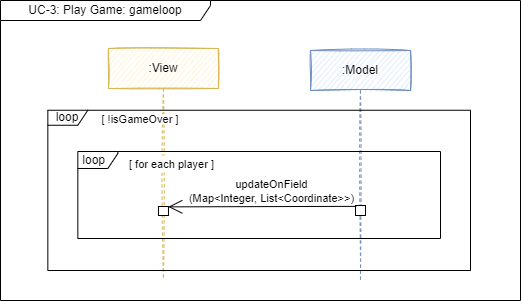

The diagram above was exported from draw.io. Its source (the exported page's mxGraphModel, read from the mxfile embedded in the PNG):
<mxGraphModel dx="4274" dy="2053" grid="1" gridSize="10" guides="1" tooltips="1" connect="1" arrows="1" fold="1" page="1" pageScale="1" pageWidth="827" pageHeight="1169" math="0" shadow="0">
  <root>
    <mxCell id="0" />
    <mxCell id="1" parent="0" />
    <mxCell id="2" value=":Model" style="shape=umlLifeline;perimeter=lifelinePerimeter;whiteSpace=wrap;html=1;container=1;collapsible=0;recursiveResize=0;outlineConnect=0;fillColor=#dae8fc;strokeColor=#6c8ebf;sketch=1;" vertex="1" parent="1">
      <mxGeometry x="-1430" y="-760" width="100" height="230" as="geometry" />
    </mxCell>
    <mxCell id="3" value="" style="html=1;points=[];perimeter=orthogonalPerimeter;fontSize=12;sketch=0;" vertex="1" parent="2">
      <mxGeometry x="45" y="155" width="10" height="10" as="geometry" />
    </mxCell>
    <mxCell id="4" value=":View" style="shape=umlLifeline;perimeter=lifelinePerimeter;whiteSpace=wrap;html=1;container=1;collapsible=0;recursiveResize=0;outlineConnect=0;fillColor=#fff2cc;strokeColor=#d6b656;sketch=1;" vertex="1" parent="1">
      <mxGeometry x="-1632.04" y="-762" width="110" height="232" as="geometry" />
    </mxCell>
    <mxCell id="5" value="[ !isGameOver&amp;nbsp;]" style="text;html=1;strokeColor=none;fillColor=default;align=center;verticalAlign=middle;whiteSpace=wrap;rounded=0;fontSize=11;" vertex="1" parent="1">
      <mxGeometry x="-1642.66" y="-696.25" width="86" height="10.25" as="geometry" />
    </mxCell>
    <mxCell id="6" value="[ for each player ]" style="text;html=1;strokeColor=none;fillColor=default;align=left;verticalAlign=middle;whiteSpace=wrap;rounded=0;sketch=0;fontSize=11;" vertex="1" parent="1">
      <mxGeometry x="-1613.0400000000002" y="-655" width="199" height="17" as="geometry" />
    </mxCell>
    <mxCell id="7" value="" style="html=1;points=[];perimeter=orthogonalPerimeter;fontSize=12;sketch=0;" vertex="1" parent="1">
      <mxGeometry x="-1582.0400000000002" y="-604" width="10" height="9" as="geometry" />
    </mxCell>
    <mxCell id="8" value="&lt;span style=&quot;color: rgba(0, 0, 0, 0); font-family: monospace; font-size: 0px; text-align: start; background-color: rgb(248, 249, 250);&quot;&gt;%3CmxGraphModel%3E%3Croot%3E%3CmxCell%20id%3D%220%22%2F%3E%3CmxCell%20id%3D%221%22%20parent%3D%220%22%2F%3E%3CmxCell%20id%3D%222%22%20value%3D%22alt%22%20style%3D%22shape%3DumlFrame%3BwhiteSpace%3Dwrap%3Bhtml%3D1%3Bwidth%3D45%3Bheight%3D24%3B%22%20vertex%3D%221%22%20parent%3D%221%22%3E%3CmxGeometry%20x%3D%22-630.75%22%20y%3D%221121%22%20width%3D%22463.5%22%20height%3D%22159%22%20as%3D%22geometry%22%2F%3E%3C%2FmxCell%3E%3CmxCell%20id%3D%223%22%20value%3D%22%3AController%22%20style%3D%22shape%3DumlLifeline%3Bperimeter%3DlifelinePerimeter%3BwhiteSpace%3Dwrap%3Bhtml%3D1%3Bcontainer%3D1%3Bcollapsible%3D0%3BrecursiveResize%3D0%3BoutlineConnect%3D0%3BfillColor%3D%23e1d5e7%3BstrokeColor%3D%239673a6%3Bsketch%3D1%3B%22%20vertex%3D%221%22%20parent%3D%221%22%3E%3CmxGeometry%20x%3D%22-430%22%20y%3D%22880%22%20width%3D%22100%22%20height%3D%22300%22%20as%3D%22geometry%22%2F%3E%3C%2FmxCell%3E%3CmxCell%20id%3D%224%22%20value%3D%22%22%20style%3D%22html%3D1%3Bpoints%3D%5B%5D%3Bperimeter%3DorthogonalPerimeter%3BfontSize%3D12%3B%22%20vertex%3D%221%22%20parent%3D%223%22%3E%3CmxGeometry%20x%3D%2245%22%20y%3D%22175%22%20width%3D%2210%22%20height%3D%2225%22%20as%3D%22geometry%22%2F%3E%3C%2FmxCell%3E%3CmxCell%20id%3D%225%22%20value%3D%22%3AModel%22%20style%3D%22shape%3DumlLifeline%3Bperimeter%3DlifelinePerimeter%3BwhiteSpace%3Dwrap%3Bhtml%3D1%3Bcontainer%3D1%3Bcollapsible%3D0%3BrecursiveResize%3D0%3BoutlineConnect%3D0%3BfillColor%3D%23dae8fc%3BstrokeColor%3D%236c8ebf%3Bsketch%3D1%3B%22%20vertex%3D%221%22%20parent%3D%221%22%3E%3CmxGeometry%20x%3D%22-265%22%20y%3D%22880%22%20width%3D%22100%22%20height%3D%22370%22%20as%3D%22geometry%22%2F%3E%3C%2FmxCell%3E%3CmxCell%20id%3D%226%22%20value%3D%22%22%20style%3D%22html%3D1%3Bpoints%3D%5B%5D%3Bperimeter%3DorthogonalPerimeter%3BfontSize%3D12%3B%22%20vertex%3D%221%22%20parent%3D%225%22%3E%3CmxGeometry%20x%3D%2245%22%20y%3D%22190%22%20width%3D%2210%22%20height%3D%22180%22%20as%3D%22geometry%22%2F%3E%3C%2FmxCell%3E%3CmxCell%20id%3D%227%22%20value%3D%22initializeGame(4)%22%20style%3D%22html%3D1%3BverticalAlign%3Dbottom%3BendArrow%3Dopen%3Brounded%3D0%3BendFill%3D0%3B%22%20edge%3D%221%22%20parent%3D%225%22%3E%3CmxGeometry%20width%3D%2280%22%20relative%3D%221%22%20as%3D%22geometry%22%3E%3CmxPoint%20x%3D%22-110%22%20y%3D%22198%22%20as%3D%22sourcePoint%22%2F%3E%3CmxPoint%20x%3D%2235%22%20y%3D%22198%22%20as%3D%22targetPoint%22%2F%3E%3C%2FmxGeometry%3E%3C%2FmxCell%3E%3CmxCell%20id%3D%228%22%20value%3D%22%3AView%22%20style%3D%22shape%3DumlLifeline%3Bperimeter%3DlifelinePerimeter%3BwhiteSpace%3Dwrap%3Bhtml%3D1%3Bcontainer%3D1%3Bcollapsible%3D0%3BrecursiveResize%3D0%3BoutlineConnect%3D0%3BfillColor%3D%23fff2cc%3BstrokeColor%3D%23d6b656%3Bsketch%3D1%3B%22%20vertex%3D%221%22%20parent%3D%221%22%3E%3CmxGeometry%20x%3D%22-595%22%20y%3D%22880%22%20width%3D%22110%22%20height%3D%22370%22%20as%3D%22geometry%22%2F%3E%3C%2FmxCell%3E%3CmxCell%20id%3D%229%22%20value%3D%22%22%20style%3D%22html%3D1%3BverticalAlign%3Dbottom%3BendArrow%3Dopen%3Brounded%3D0%3BendFill%3D0%3B%22%20edge%3D%221%22%20parent%3D%228%22%3E%3CmxGeometry%20x%3D%220.0033%22%20width%3D%2280%22%20relative%3D%221%22%20as%3D%22geometry%22%3E%3CmxPoint%20x%3D%2260%22%20y%3D%22179%22%20as%3D%22sourcePoint%22%2F%3E%3CmxPoint%20x%3D%22209.49999999999977%22%20y%3D%22179.00000000000023%22%20as%3D%22targetPoint%22%2F%3E%3CmxPoint%20as%3D%22offset%22%2F%3E%3C%2FmxGeometry%3E%3C%2FmxCell%3E%3CmxCell%20id%3D%2210%22%20value%3D%22%22%20style%3D%22html%3D1%3Bpoints%3D%5B%5D%3Bperimeter%3DorthogonalPerimeter%3BfontSize%3D12%3B%22%20vertex%3D%221%22%20parent%3D%228%22%3E%3CmxGeometry%20x%3D%2250%22%20y%3D%22175%22%20width%3D%2210%22%20height%3D%22195%22%20as%3D%22geometry%22%2F%3E%3C%2FmxCell%3E%3CmxCell%20id%3D%2211%22%20value%3D%22opt%22%20style%3D%22shape%3DumlFrame%3BwhiteSpace%3Dwrap%3Bhtml%3D1%3B%22%20vertex%3D%221%22%20parent%3D%228%22%3E%3CmxGeometry%20x%3D%22-140%22%20y%3D%2280%22%20width%3D%22250%22%20height%3D%2249%22%20as%3D%22geometry%22%2F%3E%3C%2FmxCell%3E%3CmxCell%20id%3D%2212%22%20value%3D%22START%20GAME%22%20style%3D%22text%3Bhtml%3D1%3BstrokeColor%3Dnone%3BfillColor%3Dnone%3Balign%3Dcenter%3BverticalAlign%3Dmiddle%3BwhiteSpace%3Dwrap%3Brounded%3D0%3B%22%20vertex%3D%221%22%20parent%3D%221%22%3E%3CmxGeometry%20x%3D%22-730%22%20y%3D%22830%22%20width%3D%22140%22%20height%3D%2230%22%20as%3D%22geometry%22%2F%3E%3C%2FmxCell%3E%3CmxCell%20id%3D%2213%22%20value%3D%22Player%22%20style%3D%22shape%3DumlLifeline%3Bparticipant%3DumlActor%3Bperimeter%3DlifelinePerimeter%3BwhiteSpace%3Dwrap%3Bhtml%3D1%3Bcontainer%3D1%3Bcollapsible%3D0%3BrecursiveResize%3D0%3BverticalAlign%3Dtop%3BspacingTop%3D36%3BoutlineConnect%3D0%3B%22%20vertex%3D%221%22%20parent%3D%221%22%3E%3CmxGeometry%20x%3D%22-670%22%20y%3D%22880%22%20width%3D%2220%22%20height%3D%22300%22%20as%3D%22geometry%22%2F%3E%3C%2FmxCell%3E%3CmxCell%20id%3D%2214%22%20value%3D%22%22%20style%3D%22html%3D1%3Bpoints%3D%5B%5D%3Bperimeter%3DorthogonalPerimeter%3BfontSize%3D12%3B%22%20vertex%3D%221%22%20parent%3D%2213%22%3E%3CmxGeometry%20x%3D%225%22%20y%3D%2287%22%20width%3D%2210%22%20height%3D%22173%22%20as%3D%22geometry%22%2F%3E%3C%2FmxCell%3E%3CmxCell%20id%3D%2215%22%20value%3D%22Press%20%26quot%3BStart%20Game%26quot%3B%22%20style%3D%22html%3D1%3BverticalAlign%3Dbottom%3BendArrow%3Dblock%3Brounded%3D0%3B%22%20edge%3D%221%22%20source%3D%2214%22%20parent%3D%221%22%3E%3CmxGeometry%20width%3D%2280%22%20relative%3D%221%22%20as%3D%22geometry%22%3E%3CmxPoint%20x%3D%22-650%22%20y%3D%221050%22%20as%3D%22sourcePoint%22%2F%3E%3CmxPoint%20x%3D%22-540%22%20y%3D%221050%22%20as%3D%22targetPoint%22%2F%3E%3C%2FmxGeometry%3E%3C%2FmxCell%3E%3CmxCell%20id%3D%2216%22%20value%3D%22%22%20style%3D%22endArrow%3Dopen%3BendFill%3D1%3BendSize%3D12%3Bhtml%3D1%3Brounded%3D0%3B%22%20edge%3D%221%22%20parent%3D%221%22%3E%3CmxGeometry%20width%3D%22160%22%20relative%3D%221%22%20as%3D%22geometry%22%3E%3CmxPoint%20x%3D%22-230%22%20y%3D%221112%22%20as%3D%22sourcePoint%22%2F%3E%3CmxPoint%20x%3D%22-530%22%20y%3D%221110%22%20as%3D%22targetPoint%22%2F%3E%3C%2FmxGeometry%3E%3C%2FmxCell%3E%3CmxCell%20id%3D%2217%22%20value%3D%22%26lt%3Bdiv%20style%3D%26quot%3Btext-align%3A%20left%3B%20font-size%3A%2011px%3B%26quot%3B%26gt%3B%26lt%3Bspan%20style%3D%26quot%3Bbackground-color%3A%20initial%3B%20font-size%3A%2011px%3B%26quot%3B%26gt%3BshowOverlay(%26quot%3Bwaiting%26quot%3B)%26lt%3B%2Fspan%26gt%3B%26lt%3B%2Fdiv%26gt%3B%22%20style%3D%22text%3Bhtml%3D1%3BstrokeColor%3Dnone%3BfillColor%3Dnone%3Balign%3Dcenter%3BverticalAlign%3Dmiddle%3BwhiteSpace%3Dwrap%3Brounded%3D0%3BfontSize%3D11%3B%22%20vertex%3D%221%22%20parent%3D%221%22%3E%3CmxGeometry%20x%3D%22-490%22%20y%3D%221085%22%20width%3D%2290%22%20height%3D%2230%22%20as%3D%22geometry%22%2F%3E%3C%2FmxCell%3E%3CmxCell%20id%3D%2218%22%20value%3D%22%26lt%3Bdiv%20style%3D%26quot%3Btext-align%3A%20left%3B%20font-size%3A%2011px%3B%26quot%3B%26gt%3B%26lt%3Bspan%20style%3D%26quot%3Bbackground-color%3A%20initial%3B%20font-size%3A%2011px%3B%26quot%3B%26gt%3BhideOverlays()%26lt%3B%2Fspan%26gt%3B%26lt%3B%2Fdiv%26gt%3B%22%20style%3D%22text%3Bhtml%3D1%3BstrokeColor%3Dnone%3BfillColor%3Dnone%3Balign%3Dcenter%3BverticalAlign%3Dmiddle%3BwhiteSpace%3Dwrap%3Brounded%3D0%3BfontSize%3D11%3B%22%20vertex%3D%221%22%20parent%3D%221%22%3E%3CmxGeometry%20x%3D%22-503%22%20y%3D%221130%22%20width%3D%2290%22%20height%3D%2230%22%20as%3D%22geometry%22%2F%3E%3C%2FmxCell%3E%3CmxCell%20id%3D%2219%22%20value%3D%22Choose%20%26lt%3Bbr%26gt%3B%5B%20Player%20Number%20%3D%204%20%5D%22%20style%3D%22html%3D1%3BverticalAlign%3Dbottom%3BendArrow%3Dblock%3Brounded%3D0%3BexitX%3D1.004%3BexitY%3D0.19%3BexitDx%3D0%3BexitDy%3D0%3BexitPerimeter%3D0%3B%22%20edge%3D%221%22%20source%3D%2214%22%20parent%3D%221%22%3E%3CmxGeometry%20width%3D%2280%22%20relative%3D%221%22%20as%3D%22geometry%22%3E%3CmxPoint%20x%3D%22-650%22%20y%3D%221000%22%20as%3D%22sourcePoint%22%2F%3E%3CmxPoint%20x%3D%22-549.9999999999998%22%20y%3D%22990%22%20as%3D%22targetPoint%22%2F%3E%3CArray%20as%3D%22points%22%2F%3E%3C%2FmxGeometry%3E%3C%2FmxCell%3E%3CmxCell%20id%3D%2220%22%20value%3D%22%22%20style%3D%22endArrow%3Dopen%3BendFill%3D1%3BendSize%3D12%3Bhtml%3D1%3Brounded%3D0%3B%22%20edge%3D%221%22%20parent%3D%221%22%3E%3CmxGeometry%20width%3D%22160%22%20relative%3D%221%22%20as%3D%22geometry%22%3E%3CmxPoint%20x%3D%22-230%22%20y%3D%221153%22%20as%3D%22sourcePoint%22%2F%3E%3CmxPoint%20x%3D%22-530%22%20y%3D%221153%22%20as%3D%22targetPoint%22%2F%3E%3C%2FmxGeometry%3E%3C%2FmxCell%3E%3CmxCell%20id%3D%2221%22%20value%3D%22%26lt%3Bdiv%20style%3D%26quot%3Btext-align%3A%20left%3B%20font-size%3A%2011px%3B%26quot%3B%26gt%3B%26lt%3Bspan%20style%3D%26quot%3Bbackground-color%3A%20initial%3B%20font-size%3A%2011px%3B%26quot%3B%26gt%3BbtnStartGame(4)%26lt%3B%2Fspan%26gt%3B%26lt%3B%2Fdiv%26gt%3B%22%20style%3D%22text%3Bhtml%3D1%3BstrokeColor%3Dnone%3BfillColor%3Dnone%3Balign%3Dcenter%3BverticalAlign%3Dmiddle%3BwhiteSpace%3Dwrap%3Brounded%3D0%3BfontSize%3D11%3B%22%20vertex%3D%221%22%20parent%3D%221%22%3E%3CmxGeometry%20x%3D%22-503%22%20y%3D%221033%22%20width%3D%2290%22%20height%3D%2230%22%20as%3D%22geometry%22%2F%3E%3C%2FmxCell%3E%3CmxCell%20id%3D%2222%22%20value%3D%22%5B%20Game%20%26lt%3Bbr%26gt%3BInitialization%26lt%3Bbr%26gt%3B%26amp%3Bnbsp%3BSuccess%20%5D%22%20style%3D%22text%3Bhtml%3D1%3BstrokeColor%3Dnone%3BfillColor%3Dnone%3Balign%3Dcenter%3BverticalAlign%3Dmiddle%3BwhiteSpace%3Dwrap%3Brounded%3D0%3BfontSize%3D11%3B%22%20vertex%3D%221%22%20parent%3D%221%22%3E%3CmxGeometry%20x%3D%22-642.5%22%20y%3D%221146%22%20width%3D%22105%22%20height%3D%2255%22%20as%3D%22geometry%22%2F%3E%3C%2FmxCell%3E%3CmxCell%20id%3D%2223%22%20value%3D%22%5B%20Game%20%26lt%3Bbr%26gt%3BInitialization%20%26lt%3Bbr%26gt%3BFailure%20%5D%22%20style%3D%22text%3Bhtml%3D1%3BstrokeColor%3Dnone%3BfillColor%3Dnone%3Balign%3Dcenter%3BverticalAlign%3Dmiddle%3BwhiteSpace%3Dwrap%3Brounded%3D0%3BfontSize%3D11%3B%22%20vertex%3D%221%22%20parent%3D%221%22%3E%3CmxGeometry%20x%3D%22-650%22%20y%3D%221220%22%20width%3D%22105%22%20height%3D%2230%22%20as%3D%22geometry%22%2F%3E%3C%2FmxCell%3E%3CmxCell%20id%3D%2224%22%20value%3D%22%22%20style%3D%22endArrow%3Dnone%3Bdashed%3D1%3Bhtml%3D1%3BdashPattern%3D1%203%3BstrokeWidth%3D2%3Brounded%3D0%3BfontSize%3D11%3BentryX%3D-0.005%3BentryY%3D0.377%3BentryDx%3D0%3BentryDy%3D0%3BentryPerimeter%3D0%3BexitX%3D0.994%3BexitY%3D0.376%3BexitDx%3D0%3BexitDy%3D0%3BexitPerimeter%3D0%3B%22%20edge%3D%221%22%20parent%3D%221%22%3E%3CmxGeometry%20width%3D%2250%22%20height%3D%2250%22%20relative%3D%221%22%20as%3D%22geometry%22%3E%3CmxPoint%20x%3D%22-170.03099999999995%22%20y%3D%221201.824%22%20as%3D%22sourcePoint%22%2F%3E%3CmxPoint%20x%3D%22-633.0674999999999%22%20y%3D%221202.0230000000001%22%20as%3D%22targetPoint%22%2F%3E%3C%2FmxGeometry%3E%3C%2FmxCell%3E%3CmxCell%20id%3D%2225%22%20value%3D%22%22%20style%3D%22endArrow%3Dopen%3BendFill%3D1%3BendSize%3D12%3Bhtml%3D1%3Brounded%3D0%3BexitX%3D0.015%3BexitY%3D0.944%3BexitDx%3D0%3BexitDy%3D0%3BexitPerimeter%3D0%3B%22%20edge%3D%221%22%20parent%3D%221%22%3E%3CmxGeometry%20width%3D%22160%22%20relative%3D%221%22%20as%3D%22geometry%22%3E%3CmxPoint%20x%3D%22-222.4699999999998%22%20y%3D%221247.062%22%20as%3D%22sourcePoint%22%2F%3E%3CmxPoint%20x%3D%22-530%22%20y%3D%221250%22%20as%3D%22targetPoint%22%2F%3E%3C%2FmxGeometry%3E%3C%2FmxCell%3E%3CmxCell%20id%3D%2226%22%20value%3D%22%26lt%3Bdiv%20style%3D%26quot%3Btext-align%3A%20left%3B%20font-size%3A%2011px%3B%26quot%3B%26gt%3BshowOverlay(%26quot%3Bmenu%26quot%3B)%26lt%3B%2Fdiv%26gt%3B%22%20style%3D%22text%3Bhtml%3D1%3BstrokeColor%3Dnone%3BfillColor%3Dnone%3Balign%3Dcenter%3BverticalAlign%3Dmiddle%3BwhiteSpace%3Dwrap%3Brounded%3D0%3BfontSize%3D11%3B%22%20vertex%3D%221%22%20parent%3D%221%22%3E%3CmxGeometry%20x%3D%22-510%22%20y%3D%221225%22%20width%3D%2290%22%20height%3D%2230%22%20as%3D%22geometry%22%2F%3E%3C%2FmxCell%3E%3C%2Froot%3E%3C%2FmxGraphModel%3E&lt;/span&gt;" style="endArrow=open;endFill=1;endSize=12;html=1;rounded=0;sketch=0;entryX=1.065;entryY=0.04;entryDx=0;entryDy=0;entryPerimeter=0;exitX=0.088;exitY=0.086;exitDx=0;exitDy=0;exitPerimeter=0;" edge="1" source="3" parent="1">
      <mxGeometry x="0.0003" y="-5" width="160" relative="1" as="geometry">
        <mxPoint x="-1242.0400000000002" y="-604" as="sourcePoint" />
        <mxPoint x="-1572.1899999999996" y="-603.6400000000001" as="targetPoint" />
        <mxPoint as="offset" />
      </mxGeometry>
    </mxCell>
    <mxCell id="9" value="updateOnField&lt;br&gt;(Map&amp;lt;Integer, List&amp;lt;Coordinate&amp;gt;&amp;gt;)" style="edgeLabel;html=1;align=center;verticalAlign=middle;resizable=0;points=[];" connectable="0" vertex="1" parent="8">
      <mxGeometry x="0.2061" y="-1" relative="1" as="geometry">
        <mxPoint x="28" y="-15" as="offset" />
      </mxGeometry>
    </mxCell>
    <mxCell id="10" value="UC-3: Play Game: gameloop" style="shape=umlFrame;whiteSpace=wrap;html=1;sketch=0;fillColor=default;width=210;height=20;" vertex="1" parent="1">
      <mxGeometry x="-1740" y="-810" width="520" height="300" as="geometry" />
    </mxCell>
    <mxCell id="11" value="loop" style="shape=umlFrame;whiteSpace=wrap;html=1;width=40;height=15;sketch=0;fillColor=default;" vertex="1" parent="1">
      <mxGeometry x="-1692.66" y="-700.25" width="422.66" height="160.25" as="geometry" />
    </mxCell>
    <mxCell id="12" value="&amp;nbsp;loop" style="shape=umlFrame;whiteSpace=wrap;html=1;width=40;height=17;sketch=0;align=left;" vertex="1" parent="1">
      <mxGeometry x="-1662.66" y="-659" width="362.66" height="87" as="geometry" />
    </mxCell>
  </root>
</mxGraphModel>